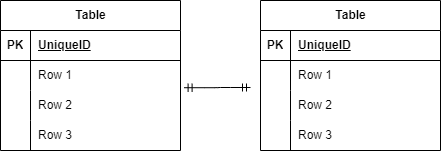

The diagram above was exported from draw.io. Its source (the exported page's mxGraphModel, read from the mxfile embedded in the PNG):
<mxGraphModel dx="254" dy="563" grid="1" gridSize="10" guides="1" tooltips="1" connect="1" arrows="1" fold="1" page="1" pageScale="1" pageWidth="827" pageHeight="1169" math="0" shadow="0">
  <root>
    <mxCell id="0" />
    <mxCell id="1" parent="0" />
    <mxCell id="3" value="Table" style="shape=table;startSize=30;container=1;collapsible=1;childLayout=tableLayout;fixedRows=1;rowLines=0;fontStyle=1;align=center;resizeLast=1;html=1;" vertex="1" parent="1">
      <mxGeometry x="240" y="100" width="180" height="150" as="geometry" />
    </mxCell>
    <mxCell id="4" value="" style="shape=tableRow;horizontal=0;startSize=0;swimlaneHead=0;swimlaneBody=0;fillColor=none;collapsible=0;dropTarget=0;points=[[0,0.5],[1,0.5]];portConstraint=eastwest;top=0;left=0;right=0;bottom=1;" vertex="1" parent="3">
      <mxGeometry y="30" width="180" height="30" as="geometry" />
    </mxCell>
    <mxCell id="5" value="PK" style="shape=partialRectangle;connectable=0;fillColor=none;top=0;left=0;bottom=0;right=0;fontStyle=1;overflow=hidden;whiteSpace=wrap;html=1;" vertex="1" parent="4">
      <mxGeometry width="30" height="30" as="geometry">
        <mxRectangle width="30" height="30" as="alternateBounds" />
      </mxGeometry>
    </mxCell>
    <mxCell id="6" value="UniqueID" style="shape=partialRectangle;connectable=0;fillColor=none;top=0;left=0;bottom=0;right=0;align=left;spacingLeft=6;fontStyle=5;overflow=hidden;whiteSpace=wrap;html=1;" vertex="1" parent="4">
      <mxGeometry x="30" width="150" height="30" as="geometry">
        <mxRectangle width="150" height="30" as="alternateBounds" />
      </mxGeometry>
    </mxCell>
    <mxCell id="7" value="" style="shape=tableRow;horizontal=0;startSize=0;swimlaneHead=0;swimlaneBody=0;fillColor=none;collapsible=0;dropTarget=0;points=[[0,0.5],[1,0.5]];portConstraint=eastwest;top=0;left=0;right=0;bottom=0;" vertex="1" parent="3">
      <mxGeometry y="60" width="180" height="30" as="geometry" />
    </mxCell>
    <mxCell id="8" value="" style="shape=partialRectangle;connectable=0;fillColor=none;top=0;left=0;bottom=0;right=0;editable=1;overflow=hidden;whiteSpace=wrap;html=1;" vertex="1" parent="7">
      <mxGeometry width="30" height="30" as="geometry">
        <mxRectangle width="30" height="30" as="alternateBounds" />
      </mxGeometry>
    </mxCell>
    <mxCell id="9" value="Row 1" style="shape=partialRectangle;connectable=0;fillColor=none;top=0;left=0;bottom=0;right=0;align=left;spacingLeft=6;overflow=hidden;whiteSpace=wrap;html=1;" vertex="1" parent="7">
      <mxGeometry x="30" width="150" height="30" as="geometry">
        <mxRectangle width="150" height="30" as="alternateBounds" />
      </mxGeometry>
    </mxCell>
    <mxCell id="10" value="" style="shape=tableRow;horizontal=0;startSize=0;swimlaneHead=0;swimlaneBody=0;fillColor=none;collapsible=0;dropTarget=0;points=[[0,0.5],[1,0.5]];portConstraint=eastwest;top=0;left=0;right=0;bottom=0;" vertex="1" parent="3">
      <mxGeometry y="90" width="180" height="30" as="geometry" />
    </mxCell>
    <mxCell id="11" value="" style="shape=partialRectangle;connectable=0;fillColor=none;top=0;left=0;bottom=0;right=0;editable=1;overflow=hidden;whiteSpace=wrap;html=1;" vertex="1" parent="10">
      <mxGeometry width="30" height="30" as="geometry">
        <mxRectangle width="30" height="30" as="alternateBounds" />
      </mxGeometry>
    </mxCell>
    <mxCell id="12" value="Row 2" style="shape=partialRectangle;connectable=0;fillColor=none;top=0;left=0;bottom=0;right=0;align=left;spacingLeft=6;overflow=hidden;whiteSpace=wrap;html=1;" vertex="1" parent="10">
      <mxGeometry x="30" width="150" height="30" as="geometry">
        <mxRectangle width="150" height="30" as="alternateBounds" />
      </mxGeometry>
    </mxCell>
    <mxCell id="13" value="" style="shape=tableRow;horizontal=0;startSize=0;swimlaneHead=0;swimlaneBody=0;fillColor=none;collapsible=0;dropTarget=0;points=[[0,0.5],[1,0.5]];portConstraint=eastwest;top=0;left=0;right=0;bottom=0;" vertex="1" parent="3">
      <mxGeometry y="120" width="180" height="30" as="geometry" />
    </mxCell>
    <mxCell id="14" value="" style="shape=partialRectangle;connectable=0;fillColor=none;top=0;left=0;bottom=0;right=0;editable=1;overflow=hidden;whiteSpace=wrap;html=1;" vertex="1" parent="13">
      <mxGeometry width="30" height="30" as="geometry">
        <mxRectangle width="30" height="30" as="alternateBounds" />
      </mxGeometry>
    </mxCell>
    <mxCell id="15" value="Row 3" style="shape=partialRectangle;connectable=0;fillColor=none;top=0;left=0;bottom=0;right=0;align=left;spacingLeft=6;overflow=hidden;whiteSpace=wrap;html=1;" vertex="1" parent="13">
      <mxGeometry x="30" width="150" height="30" as="geometry">
        <mxRectangle width="150" height="30" as="alternateBounds" />
      </mxGeometry>
    </mxCell>
    <mxCell id="16" value="Table" style="shape=table;startSize=30;container=1;collapsible=1;childLayout=tableLayout;fixedRows=1;rowLines=0;fontStyle=1;align=center;resizeLast=1;html=1;" vertex="1" parent="1">
      <mxGeometry x="500" y="100" width="180" height="150" as="geometry" />
    </mxCell>
    <mxCell id="17" value="" style="shape=tableRow;horizontal=0;startSize=0;swimlaneHead=0;swimlaneBody=0;fillColor=none;collapsible=0;dropTarget=0;points=[[0,0.5],[1,0.5]];portConstraint=eastwest;top=0;left=0;right=0;bottom=1;" vertex="1" parent="16">
      <mxGeometry y="30" width="180" height="30" as="geometry" />
    </mxCell>
    <mxCell id="18" value="PK" style="shape=partialRectangle;connectable=0;fillColor=none;top=0;left=0;bottom=0;right=0;fontStyle=1;overflow=hidden;whiteSpace=wrap;html=1;" vertex="1" parent="17">
      <mxGeometry width="30" height="30" as="geometry">
        <mxRectangle width="30" height="30" as="alternateBounds" />
      </mxGeometry>
    </mxCell>
    <mxCell id="19" value="UniqueID" style="shape=partialRectangle;connectable=0;fillColor=none;top=0;left=0;bottom=0;right=0;align=left;spacingLeft=6;fontStyle=5;overflow=hidden;whiteSpace=wrap;html=1;" vertex="1" parent="17">
      <mxGeometry x="30" width="150" height="30" as="geometry">
        <mxRectangle width="150" height="30" as="alternateBounds" />
      </mxGeometry>
    </mxCell>
    <mxCell id="20" value="" style="shape=tableRow;horizontal=0;startSize=0;swimlaneHead=0;swimlaneBody=0;fillColor=none;collapsible=0;dropTarget=0;points=[[0,0.5],[1,0.5]];portConstraint=eastwest;top=0;left=0;right=0;bottom=0;" vertex="1" parent="16">
      <mxGeometry y="60" width="180" height="30" as="geometry" />
    </mxCell>
    <mxCell id="21" value="" style="shape=partialRectangle;connectable=0;fillColor=none;top=0;left=0;bottom=0;right=0;editable=1;overflow=hidden;whiteSpace=wrap;html=1;" vertex="1" parent="20">
      <mxGeometry width="30" height="30" as="geometry">
        <mxRectangle width="30" height="30" as="alternateBounds" />
      </mxGeometry>
    </mxCell>
    <mxCell id="22" value="Row 1" style="shape=partialRectangle;connectable=0;fillColor=none;top=0;left=0;bottom=0;right=0;align=left;spacingLeft=6;overflow=hidden;whiteSpace=wrap;html=1;" vertex="1" parent="20">
      <mxGeometry x="30" width="150" height="30" as="geometry">
        <mxRectangle width="150" height="30" as="alternateBounds" />
      </mxGeometry>
    </mxCell>
    <mxCell id="23" value="" style="shape=tableRow;horizontal=0;startSize=0;swimlaneHead=0;swimlaneBody=0;fillColor=none;collapsible=0;dropTarget=0;points=[[0,0.5],[1,0.5]];portConstraint=eastwest;top=0;left=0;right=0;bottom=0;" vertex="1" parent="16">
      <mxGeometry y="90" width="180" height="30" as="geometry" />
    </mxCell>
    <mxCell id="24" value="" style="shape=partialRectangle;connectable=0;fillColor=none;top=0;left=0;bottom=0;right=0;editable=1;overflow=hidden;whiteSpace=wrap;html=1;" vertex="1" parent="23">
      <mxGeometry width="30" height="30" as="geometry">
        <mxRectangle width="30" height="30" as="alternateBounds" />
      </mxGeometry>
    </mxCell>
    <mxCell id="25" value="Row 2" style="shape=partialRectangle;connectable=0;fillColor=none;top=0;left=0;bottom=0;right=0;align=left;spacingLeft=6;overflow=hidden;whiteSpace=wrap;html=1;" vertex="1" parent="23">
      <mxGeometry x="30" width="150" height="30" as="geometry">
        <mxRectangle width="150" height="30" as="alternateBounds" />
      </mxGeometry>
    </mxCell>
    <mxCell id="26" value="" style="shape=tableRow;horizontal=0;startSize=0;swimlaneHead=0;swimlaneBody=0;fillColor=none;collapsible=0;dropTarget=0;points=[[0,0.5],[1,0.5]];portConstraint=eastwest;top=0;left=0;right=0;bottom=0;" vertex="1" parent="16">
      <mxGeometry y="120" width="180" height="30" as="geometry" />
    </mxCell>
    <mxCell id="27" value="" style="shape=partialRectangle;connectable=0;fillColor=none;top=0;left=0;bottom=0;right=0;editable=1;overflow=hidden;whiteSpace=wrap;html=1;" vertex="1" parent="26">
      <mxGeometry width="30" height="30" as="geometry">
        <mxRectangle width="30" height="30" as="alternateBounds" />
      </mxGeometry>
    </mxCell>
    <mxCell id="28" value="Row 3" style="shape=partialRectangle;connectable=0;fillColor=none;top=0;left=0;bottom=0;right=0;align=left;spacingLeft=6;overflow=hidden;whiteSpace=wrap;html=1;" vertex="1" parent="26">
      <mxGeometry x="30" width="150" height="30" as="geometry">
        <mxRectangle width="150" height="30" as="alternateBounds" />
      </mxGeometry>
    </mxCell>
    <mxCell id="29" value="" style="edgeStyle=entityRelationEdgeStyle;fontSize=12;html=1;endArrow=ERmandOne;startArrow=ERmandOne;exitX=1.02;exitY=-0.093;exitDx=0;exitDy=0;exitPerimeter=0;" edge="1" parent="1" source="10">
      <mxGeometry width="100" height="100" relative="1" as="geometry">
        <mxPoint x="410" y="260" as="sourcePoint" />
        <mxPoint x="490" y="187" as="targetPoint" />
      </mxGeometry>
    </mxCell>
  </root>
</mxGraphModel>